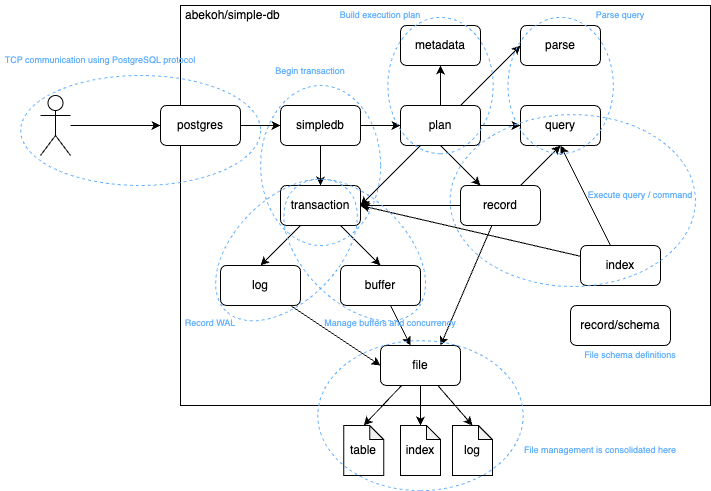

The diagram above was exported from draw.io. Its source (the exported page's mxGraphModel, read from the mxfile embedded in the PNG):
<mxGraphModel dx="849" dy="582" grid="1" gridSize="10" guides="1" tooltips="1" connect="1" arrows="1" fold="1" page="1" pageScale="1" pageWidth="850" pageHeight="1100" math="0" shadow="0">
  <root>
    <mxCell id="0" />
    <mxCell id="1" parent="0" />
    <mxCell id="ksnPTIaHRq_5YRloDJ6v-34" value="" style="rounded=0;whiteSpace=wrap;html=1;fillColor=none;" vertex="1" parent="1">
      <mxGeometry x="180" y="20" width="530" height="400" as="geometry" />
    </mxCell>
    <mxCell id="ksnPTIaHRq_5YRloDJ6v-17" style="edgeStyle=orthogonalEdgeStyle;rounded=0;orthogonalLoop=1;jettySize=auto;html=1;entryX=0;entryY=0.5;entryDx=0;entryDy=0;" edge="1" parent="1" source="ksnPTIaHRq_5YRloDJ6v-1" target="ksnPTIaHRq_5YRloDJ6v-5">
      <mxGeometry relative="1" as="geometry" />
    </mxCell>
    <mxCell id="ksnPTIaHRq_5YRloDJ6v-1" value="postgres" style="rounded=1;whiteSpace=wrap;html=1;" vertex="1" parent="1">
      <mxGeometry x="160" y="120" width="80" height="40" as="geometry" />
    </mxCell>
    <mxCell id="ksnPTIaHRq_5YRloDJ6v-4" style="edgeStyle=orthogonalEdgeStyle;rounded=0;orthogonalLoop=1;jettySize=auto;html=1;" edge="1" parent="1" source="ksnPTIaHRq_5YRloDJ6v-3" target="ksnPTIaHRq_5YRloDJ6v-1">
      <mxGeometry relative="1" as="geometry" />
    </mxCell>
    <mxCell id="ksnPTIaHRq_5YRloDJ6v-3" value="" style="shape=umlActor;verticalLabelPosition=bottom;verticalAlign=top;html=1;outlineConnect=0;" vertex="1" parent="1">
      <mxGeometry x="40" y="110" width="30" height="60" as="geometry" />
    </mxCell>
    <mxCell id="ksnPTIaHRq_5YRloDJ6v-18" style="edgeStyle=orthogonalEdgeStyle;rounded=0;orthogonalLoop=1;jettySize=auto;html=1;" edge="1" parent="1" source="ksnPTIaHRq_5YRloDJ6v-5" target="ksnPTIaHRq_5YRloDJ6v-6">
      <mxGeometry relative="1" as="geometry" />
    </mxCell>
    <mxCell id="ksnPTIaHRq_5YRloDJ6v-21" style="edgeStyle=orthogonalEdgeStyle;rounded=0;orthogonalLoop=1;jettySize=auto;html=1;entryX=0.5;entryY=0;entryDx=0;entryDy=0;" edge="1" parent="1" source="ksnPTIaHRq_5YRloDJ6v-5" target="ksnPTIaHRq_5YRloDJ6v-8">
      <mxGeometry relative="1" as="geometry" />
    </mxCell>
    <mxCell id="ksnPTIaHRq_5YRloDJ6v-5" value="simpledb" style="rounded=1;whiteSpace=wrap;html=1;" vertex="1" parent="1">
      <mxGeometry x="280" y="120" width="80" height="40" as="geometry" />
    </mxCell>
    <mxCell id="ksnPTIaHRq_5YRloDJ6v-19" style="edgeStyle=orthogonalEdgeStyle;rounded=0;orthogonalLoop=1;jettySize=auto;html=1;entryX=0;entryY=0.5;entryDx=0;entryDy=0;" edge="1" parent="1" source="ksnPTIaHRq_5YRloDJ6v-6" target="ksnPTIaHRq_5YRloDJ6v-13">
      <mxGeometry relative="1" as="geometry" />
    </mxCell>
    <mxCell id="ksnPTIaHRq_5YRloDJ6v-22" style="rounded=0;orthogonalLoop=1;jettySize=auto;html=1;entryX=0;entryY=0.5;entryDx=0;entryDy=0;" edge="1" parent="1" source="ksnPTIaHRq_5YRloDJ6v-6" target="ksnPTIaHRq_5YRloDJ6v-7">
      <mxGeometry relative="1" as="geometry" />
    </mxCell>
    <mxCell id="ksnPTIaHRq_5YRloDJ6v-24" style="edgeStyle=orthogonalEdgeStyle;rounded=0;orthogonalLoop=1;jettySize=auto;html=1;" edge="1" parent="1" source="ksnPTIaHRq_5YRloDJ6v-6" target="ksnPTIaHRq_5YRloDJ6v-9">
      <mxGeometry relative="1" as="geometry" />
    </mxCell>
    <mxCell id="ksnPTIaHRq_5YRloDJ6v-56" style="rounded=0;orthogonalLoop=1;jettySize=auto;html=1;entryX=1;entryY=0.5;entryDx=0;entryDy=0;" edge="1" parent="1" source="ksnPTIaHRq_5YRloDJ6v-6" target="ksnPTIaHRq_5YRloDJ6v-8">
      <mxGeometry relative="1" as="geometry" />
    </mxCell>
    <mxCell id="ksnPTIaHRq_5YRloDJ6v-6" value="plan" style="rounded=1;whiteSpace=wrap;html=1;" vertex="1" parent="1">
      <mxGeometry x="400" y="120" width="80" height="40" as="geometry" />
    </mxCell>
    <mxCell id="ksnPTIaHRq_5YRloDJ6v-7" value="parse" style="rounded=1;whiteSpace=wrap;html=1;" vertex="1" parent="1">
      <mxGeometry x="520" y="40" width="80" height="40" as="geometry" />
    </mxCell>
    <mxCell id="ksnPTIaHRq_5YRloDJ6v-29" style="rounded=0;orthogonalLoop=1;jettySize=auto;html=1;entryX=0.5;entryY=0;entryDx=0;entryDy=0;" edge="1" parent="1" source="ksnPTIaHRq_5YRloDJ6v-8" target="ksnPTIaHRq_5YRloDJ6v-14">
      <mxGeometry relative="1" as="geometry" />
    </mxCell>
    <mxCell id="ksnPTIaHRq_5YRloDJ6v-30" style="rounded=0;orthogonalLoop=1;jettySize=auto;html=1;entryX=0.5;entryY=0;entryDx=0;entryDy=0;" edge="1" parent="1" source="ksnPTIaHRq_5YRloDJ6v-8" target="ksnPTIaHRq_5YRloDJ6v-15">
      <mxGeometry relative="1" as="geometry" />
    </mxCell>
    <mxCell id="ksnPTIaHRq_5YRloDJ6v-8" value="transaction" style="rounded=1;whiteSpace=wrap;html=1;" vertex="1" parent="1">
      <mxGeometry x="280" y="200" width="80" height="40" as="geometry" />
    </mxCell>
    <mxCell id="ksnPTIaHRq_5YRloDJ6v-9" value="metadata" style="rounded=1;whiteSpace=wrap;html=1;" vertex="1" parent="1">
      <mxGeometry x="400" y="40" width="80" height="40" as="geometry" />
    </mxCell>
    <mxCell id="ksnPTIaHRq_5YRloDJ6v-28" style="rounded=0;orthogonalLoop=1;jettySize=auto;html=1;" edge="1" parent="1" source="ksnPTIaHRq_5YRloDJ6v-10">
      <mxGeometry relative="1" as="geometry">
        <mxPoint x="560" y="160" as="targetPoint" />
      </mxGeometry>
    </mxCell>
    <mxCell id="ksnPTIaHRq_5YRloDJ6v-55" style="rounded=0;orthogonalLoop=1;jettySize=auto;html=1;entryX=1;entryY=0.5;entryDx=0;entryDy=0;" edge="1" parent="1" source="ksnPTIaHRq_5YRloDJ6v-10" target="ksnPTIaHRq_5YRloDJ6v-8">
      <mxGeometry relative="1" as="geometry" />
    </mxCell>
    <mxCell id="ksnPTIaHRq_5YRloDJ6v-10" value="index" style="rounded=1;whiteSpace=wrap;html=1;" vertex="1" parent="1">
      <mxGeometry x="580" y="260" width="80" height="40" as="geometry" />
    </mxCell>
    <mxCell id="ksnPTIaHRq_5YRloDJ6v-27" style="rounded=0;orthogonalLoop=1;jettySize=auto;html=1;entryX=0.5;entryY=1;entryDx=0;entryDy=0;" edge="1" parent="1" source="ksnPTIaHRq_5YRloDJ6v-12" target="ksnPTIaHRq_5YRloDJ6v-13">
      <mxGeometry relative="1" as="geometry" />
    </mxCell>
    <mxCell id="ksnPTIaHRq_5YRloDJ6v-33" style="rounded=0;orthogonalLoop=1;jettySize=auto;html=1;entryX=0.75;entryY=0;entryDx=0;entryDy=0;" edge="1" parent="1" source="ksnPTIaHRq_5YRloDJ6v-12" target="ksnPTIaHRq_5YRloDJ6v-16">
      <mxGeometry relative="1" as="geometry" />
    </mxCell>
    <mxCell id="ksnPTIaHRq_5YRloDJ6v-54" style="edgeStyle=orthogonalEdgeStyle;rounded=0;orthogonalLoop=1;jettySize=auto;html=1;" edge="1" parent="1" source="ksnPTIaHRq_5YRloDJ6v-12" target="ksnPTIaHRq_5YRloDJ6v-8">
      <mxGeometry relative="1" as="geometry" />
    </mxCell>
    <mxCell id="ksnPTIaHRq_5YRloDJ6v-12" value="record" style="rounded=1;whiteSpace=wrap;html=1;" vertex="1" parent="1">
      <mxGeometry x="460" y="200" width="80" height="40" as="geometry" />
    </mxCell>
    <mxCell id="ksnPTIaHRq_5YRloDJ6v-13" value="query" style="rounded=1;whiteSpace=wrap;html=1;" vertex="1" parent="1">
      <mxGeometry x="520" y="120" width="80" height="40" as="geometry" />
    </mxCell>
    <mxCell id="ksnPTIaHRq_5YRloDJ6v-31" style="rounded=0;orthogonalLoop=1;jettySize=auto;html=1;" edge="1" parent="1" source="ksnPTIaHRq_5YRloDJ6v-14" target="ksnPTIaHRq_5YRloDJ6v-16">
      <mxGeometry relative="1" as="geometry" />
    </mxCell>
    <mxCell id="ksnPTIaHRq_5YRloDJ6v-14" value="buffer" style="rounded=1;whiteSpace=wrap;html=1;" vertex="1" parent="1">
      <mxGeometry x="340" y="280" width="80" height="40" as="geometry" />
    </mxCell>
    <mxCell id="ksnPTIaHRq_5YRloDJ6v-32" style="rounded=0;orthogonalLoop=1;jettySize=auto;html=1;entryX=0;entryY=0.5;entryDx=0;entryDy=0;" edge="1" parent="1" source="ksnPTIaHRq_5YRloDJ6v-15" target="ksnPTIaHRq_5YRloDJ6v-16">
      <mxGeometry relative="1" as="geometry" />
    </mxCell>
    <mxCell id="ksnPTIaHRq_5YRloDJ6v-15" value="log" style="rounded=1;whiteSpace=wrap;html=1;" vertex="1" parent="1">
      <mxGeometry x="220" y="280" width="80" height="40" as="geometry" />
    </mxCell>
    <mxCell id="ksnPTIaHRq_5YRloDJ6v-16" value="file" style="rounded=1;whiteSpace=wrap;html=1;" vertex="1" parent="1">
      <mxGeometry x="380" y="360" width="80" height="40" as="geometry" />
    </mxCell>
    <mxCell id="ksnPTIaHRq_5YRloDJ6v-25" style="rounded=0;orthogonalLoop=1;jettySize=auto;html=1;exitX=0.5;exitY=1;exitDx=0;exitDy=0;" edge="1" parent="1" source="ksnPTIaHRq_5YRloDJ6v-6" target="ksnPTIaHRq_5YRloDJ6v-12">
      <mxGeometry relative="1" as="geometry">
        <mxPoint x="480" y="140" as="sourcePoint" />
        <mxPoint x="540" y="80" as="targetPoint" />
      </mxGeometry>
    </mxCell>
    <mxCell id="ksnPTIaHRq_5YRloDJ6v-35" value="" style="ellipse;whiteSpace=wrap;html=1;fillColor=none;strokeColor=#66B2FF;dashed=1;" vertex="1" parent="1">
      <mxGeometry x="20.15" y="90" width="240" height="110" as="geometry" />
    </mxCell>
    <mxCell id="ksnPTIaHRq_5YRloDJ6v-36" value="" style="ellipse;whiteSpace=wrap;html=1;fillColor=none;strokeColor=#66B2FF;dashed=1;" vertex="1" parent="1">
      <mxGeometry x="260.15" y="100" width="120" height="160" as="geometry" />
    </mxCell>
    <mxCell id="ksnPTIaHRq_5YRloDJ6v-37" value="" style="ellipse;whiteSpace=wrap;html=1;fillColor=none;strokeColor=#66B2FF;rotation=90;dashed=1;" vertex="1" parent="1">
      <mxGeometry x="491.95" y="47.44" width="136.4" height="105.31" as="geometry" />
    </mxCell>
    <mxCell id="ksnPTIaHRq_5YRloDJ6v-38" value="" style="ellipse;whiteSpace=wrap;html=1;fillColor=none;strokeColor=#66B2FF;rotation=90;dashed=1;" vertex="1" parent="1">
      <mxGeometry x="371.79999999999995" y="47.44" width="136.4" height="105.31" as="geometry" />
    </mxCell>
    <mxCell id="ksnPTIaHRq_5YRloDJ6v-39" value="" style="ellipse;whiteSpace=wrap;html=1;fillColor=none;strokeColor=#66B2FF;rotation=90;dashed=1;" vertex="1" parent="1">
      <mxGeometry x="486.4" y="92.39" width="171.8" height="245.31" as="geometry" />
    </mxCell>
    <mxCell id="ksnPTIaHRq_5YRloDJ6v-40" value="" style="ellipse;whiteSpace=wrap;html=1;fillColor=none;strokeColor=#66B2FF;rotation=135;dashed=1;" vertex="1" parent="1">
      <mxGeometry x="200" y="213.09" width="171.95" height="102.81" as="geometry" />
    </mxCell>
    <mxCell id="ksnPTIaHRq_5YRloDJ6v-42" value="table" style="shape=note;whiteSpace=wrap;html=1;backgroundOutline=1;darkOpacity=0.05;size=14;" vertex="1" parent="1">
      <mxGeometry x="343.2" y="440" width="40" height="50" as="geometry" />
    </mxCell>
    <mxCell id="ksnPTIaHRq_5YRloDJ6v-43" value="log" style="shape=note;whiteSpace=wrap;html=1;backgroundOutline=1;darkOpacity=0.05;size=14;" vertex="1" parent="1">
      <mxGeometry x="451.95" y="440" width="40" height="50" as="geometry" />
    </mxCell>
    <mxCell id="ksnPTIaHRq_5YRloDJ6v-44" value="index" style="shape=note;whiteSpace=wrap;html=1;backgroundOutline=1;darkOpacity=0.05;size=14;" vertex="1" parent="1">
      <mxGeometry x="400" y="440" width="40" height="50" as="geometry" />
    </mxCell>
    <mxCell id="ksnPTIaHRq_5YRloDJ6v-45" style="rounded=0;orthogonalLoop=1;jettySize=auto;html=1;entryX=0.5;entryY=0;entryDx=0;entryDy=0;entryPerimeter=0;" edge="1" parent="1" source="ksnPTIaHRq_5YRloDJ6v-16" target="ksnPTIaHRq_5YRloDJ6v-42">
      <mxGeometry relative="1" as="geometry" />
    </mxCell>
    <mxCell id="ksnPTIaHRq_5YRloDJ6v-46" style="rounded=0;orthogonalLoop=1;jettySize=auto;html=1;entryX=0.5;entryY=0;entryDx=0;entryDy=0;entryPerimeter=0;exitX=0.5;exitY=1;exitDx=0;exitDy=0;" edge="1" parent="1" source="ksnPTIaHRq_5YRloDJ6v-16" target="ksnPTIaHRq_5YRloDJ6v-44">
      <mxGeometry relative="1" as="geometry">
        <mxPoint x="411" y="410" as="sourcePoint" />
        <mxPoint x="373" y="450" as="targetPoint" />
      </mxGeometry>
    </mxCell>
    <mxCell id="ksnPTIaHRq_5YRloDJ6v-47" style="rounded=0;orthogonalLoop=1;jettySize=auto;html=1;entryX=0.5;entryY=0;entryDx=0;entryDy=0;entryPerimeter=0;" edge="1" parent="1" source="ksnPTIaHRq_5YRloDJ6v-16" target="ksnPTIaHRq_5YRloDJ6v-43">
      <mxGeometry relative="1" as="geometry" />
    </mxCell>
    <mxCell id="ksnPTIaHRq_5YRloDJ6v-41" value="" style="ellipse;whiteSpace=wrap;html=1;fillColor=none;strokeColor=#66B2FF;rotation=90;dashed=1;" vertex="1" parent="1">
      <mxGeometry x="345" y="327.5" width="150" height="205.31" as="geometry" />
    </mxCell>
    <mxCell id="ksnPTIaHRq_5YRloDJ6v-48" value="&lt;font color=&quot;#66b2ff&quot; style=&quot;font-size: 9px;&quot;&gt;TCP communication using PostgreSQL protocol&lt;/font&gt;" style="text;html=1;align=center;verticalAlign=middle;whiteSpace=wrap;rounded=0;fontSize=9;" vertex="1" parent="1">
      <mxGeometry y="60" width="200" height="30" as="geometry" />
    </mxCell>
    <mxCell id="ksnPTIaHRq_5YRloDJ6v-50" value="&lt;span style=&quot;color: rgb(102, 178, 255); background-color: initial;&quot;&gt;&lt;font style=&quot;font-size: 9px;&quot;&gt;Begin transaction&lt;/font&gt;&lt;/span&gt;" style="text;html=1;align=center;verticalAlign=middle;whiteSpace=wrap;rounded=0;" vertex="1" parent="1">
      <mxGeometry x="210" y="70" width="200" height="30" as="geometry" />
    </mxCell>
    <mxCell id="ksnPTIaHRq_5YRloDJ6v-51" value="" style="ellipse;whiteSpace=wrap;html=1;fillColor=none;strokeColor=#66B2FF;rotation=-135;dashed=1;" vertex="1" parent="1">
      <mxGeometry x="268.20000000000005" y="213.09000000000003" width="171.95" height="102.81" as="geometry" />
    </mxCell>
    <mxCell id="ksnPTIaHRq_5YRloDJ6v-57" value="&lt;font color=&quot;#66b2ff&quot; style=&quot;font-size: 9px;&quot;&gt;Build execution plan&lt;/font&gt;" style="text;html=1;align=center;verticalAlign=middle;whiteSpace=wrap;rounded=0;fontSize=9;" vertex="1" parent="1">
      <mxGeometry x="310" y="19.999999999999996" width="140" height="20" as="geometry" />
    </mxCell>
    <mxCell id="ksnPTIaHRq_5YRloDJ6v-58" value="&lt;font color=&quot;#66b2ff&quot; style=&quot;font-size: 9px;&quot;&gt;Parse query&lt;/font&gt;" style="text;html=1;align=center;verticalAlign=middle;whiteSpace=wrap;rounded=0;fontSize=9;" vertex="1" parent="1">
      <mxGeometry x="550" y="20" width="140" height="20" as="geometry" />
    </mxCell>
    <mxCell id="ksnPTIaHRq_5YRloDJ6v-59" value="&lt;font color=&quot;#66b2ff&quot;&gt;Execute query / command&lt;/font&gt;" style="text;html=1;align=center;verticalAlign=middle;whiteSpace=wrap;rounded=0;fontSize=9;" vertex="1" parent="1">
      <mxGeometry x="570" y="200" width="140" height="20" as="geometry" />
    </mxCell>
    <mxCell id="ksnPTIaHRq_5YRloDJ6v-60" value="&lt;font color=&quot;#66b2ff&quot;&gt;File management is consolidated here&lt;/font&gt;" style="text;html=1;align=center;verticalAlign=middle;whiteSpace=wrap;rounded=0;fontSize=9;" vertex="1" parent="1">
      <mxGeometry x="520" y="455" width="160" height="20" as="geometry" />
    </mxCell>
    <mxCell id="ksnPTIaHRq_5YRloDJ6v-61" value="&lt;font color=&quot;#66b2ff&quot;&gt;Record WAL&lt;/font&gt;" style="text;html=1;align=center;verticalAlign=middle;whiteSpace=wrap;rounded=0;fontSize=9;" vertex="1" parent="1">
      <mxGeometry x="130" y="327.5" width="160" height="20" as="geometry" />
    </mxCell>
    <mxCell id="ksnPTIaHRq_5YRloDJ6v-62" value="&lt;font color=&quot;#66b2ff&quot;&gt;Manage buffers and concurrency&lt;/font&gt;" style="text;html=1;align=center;verticalAlign=middle;whiteSpace=wrap;rounded=0;fontSize=9;" vertex="1" parent="1">
      <mxGeometry x="310" y="327.5" width="160" height="20" as="geometry" />
    </mxCell>
    <mxCell id="ksnPTIaHRq_5YRloDJ6v-63" value="&lt;font style=&quot;font-size: 12px;&quot;&gt;abekoh/simple-db&lt;/font&gt;" style="text;html=1;align=left;verticalAlign=middle;whiteSpace=wrap;rounded=0;" vertex="1" parent="1">
      <mxGeometry x="183.2" y="15" width="200" height="30" as="geometry" />
    </mxCell>
    <mxCell id="ksnPTIaHRq_5YRloDJ6v-64" value="record/schema" style="rounded=1;whiteSpace=wrap;html=1;" vertex="1" parent="1">
      <mxGeometry x="570" y="320" width="100" height="40" as="geometry" />
    </mxCell>
    <mxCell id="ksnPTIaHRq_5YRloDJ6v-65" value="&lt;font color=&quot;#66b2ff&quot;&gt;File schema definitions&lt;/font&gt;" style="text;html=1;align=center;verticalAlign=middle;whiteSpace=wrap;rounded=0;fontSize=9;" vertex="1" parent="1">
      <mxGeometry x="570" y="360" width="120" height="20" as="geometry" />
    </mxCell>
  </root>
</mxGraphModel>